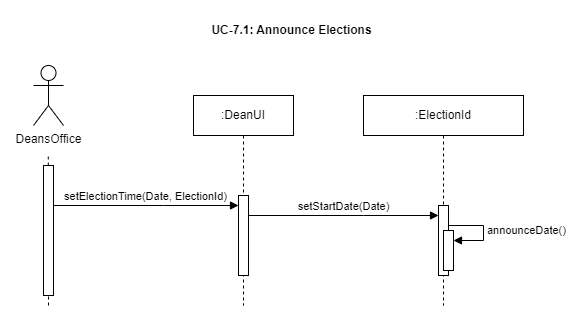

The diagram above was exported from draw.io. Its source (the exported page's mxGraphModel, read from the mxfile embedded in the PNG):
<mxGraphModel dx="558" dy="322" grid="1" gridSize="10" guides="1" tooltips="1" connect="1" arrows="1" fold="1" page="1" pageScale="1" pageWidth="850" pageHeight="1100" math="0" shadow="0">
  <root>
    <mxCell id="0" />
    <mxCell id="1" parent="0" />
    <mxCell id="LuG0s_IX9JZVY93klT4Y-1" value="UC-7.1: Announce Elections" style="text;align=center;fontStyle=1;verticalAlign=middle;spacingLeft=3;spacingRight=3;strokeColor=none;rotatable=0;points=[[0,0.5],[1,0.5]];portConstraint=eastwest;html=1;" parent="1" vertex="1">
      <mxGeometry x="223" y="30" width="290" height="30" as="geometry" />
    </mxCell>
    <mxCell id="LuG0s_IX9JZVY93klT4Y-149" value="DeansOffice" style="shape=umlActor;verticalLabelPosition=bottom;verticalAlign=top;html=1;" parent="1" vertex="1">
      <mxGeometry x="110" y="80" width="30" height="60" as="geometry" />
    </mxCell>
    <mxCell id="LuG0s_IX9JZVY93klT4Y-151" value=":ElectionId" style="shape=umlLifeline;perimeter=lifelinePerimeter;whiteSpace=wrap;html=1;container=1;dropTarget=0;collapsible=0;recursiveResize=0;outlineConnect=0;portConstraint=eastwest;newEdgeStyle={&quot;edgeStyle&quot;:&quot;elbowEdgeStyle&quot;,&quot;elbow&quot;:&quot;vertical&quot;,&quot;curved&quot;:0,&quot;rounded&quot;:0};" parent="1" vertex="1">
      <mxGeometry x="440" y="110" width="160" height="210" as="geometry" />
    </mxCell>
    <mxCell id="LuG0s_IX9JZVY93klT4Y-161" value="" style="html=1;points=[];perimeter=orthogonalPerimeter;outlineConnect=0;targetShapes=umlLifeline;portConstraint=eastwest;newEdgeStyle={&quot;edgeStyle&quot;:&quot;elbowEdgeStyle&quot;,&quot;elbow&quot;:&quot;vertical&quot;,&quot;curved&quot;:0,&quot;rounded&quot;:0};" parent="LuG0s_IX9JZVY93klT4Y-151" vertex="1">
      <mxGeometry x="75" y="110" width="10" height="70" as="geometry" />
    </mxCell>
    <mxCell id="cdEBJkpyWzbUVGmqvPdl-4" value="" style="html=1;points=[];perimeter=orthogonalPerimeter;outlineConnect=0;targetShapes=umlLifeline;portConstraint=eastwest;newEdgeStyle={&quot;edgeStyle&quot;:&quot;elbowEdgeStyle&quot;,&quot;elbow&quot;:&quot;vertical&quot;,&quot;curved&quot;:0,&quot;rounded&quot;:0};" vertex="1" parent="LuG0s_IX9JZVY93klT4Y-151">
      <mxGeometry x="80" y="135" width="10" height="40" as="geometry" />
    </mxCell>
    <mxCell id="cdEBJkpyWzbUVGmqvPdl-5" value="announceDate()" style="html=1;align=left;spacingLeft=2;endArrow=block;rounded=0;edgeStyle=orthogonalEdgeStyle;curved=0;rounded=0;" edge="1" target="cdEBJkpyWzbUVGmqvPdl-4" parent="LuG0s_IX9JZVY93klT4Y-151">
      <mxGeometry relative="1" as="geometry">
        <mxPoint x="85" y="130" as="sourcePoint" />
        <Array as="points">
          <mxPoint x="120" y="130" />
          <mxPoint x="120" y="145" />
        </Array>
      </mxGeometry>
    </mxCell>
    <mxCell id="LuG0s_IX9JZVY93klT4Y-152" value=":DeanUI" style="shape=umlLifeline;perimeter=lifelinePerimeter;whiteSpace=wrap;html=1;container=1;dropTarget=0;collapsible=0;recursiveResize=0;outlineConnect=0;portConstraint=eastwest;newEdgeStyle={&quot;edgeStyle&quot;:&quot;elbowEdgeStyle&quot;,&quot;elbow&quot;:&quot;vertical&quot;,&quot;curved&quot;:0,&quot;rounded&quot;:0};" parent="1" vertex="1">
      <mxGeometry x="270" y="110" width="100" height="210" as="geometry" />
    </mxCell>
    <mxCell id="LuG0s_IX9JZVY93klT4Y-157" value="" style="html=1;points=[];perimeter=orthogonalPerimeter;outlineConnect=0;targetShapes=umlLifeline;portConstraint=eastwest;newEdgeStyle={&quot;edgeStyle&quot;:&quot;elbowEdgeStyle&quot;,&quot;elbow&quot;:&quot;vertical&quot;,&quot;curved&quot;:0,&quot;rounded&quot;:0};" parent="LuG0s_IX9JZVY93klT4Y-152" vertex="1">
      <mxGeometry x="45" y="100" width="10" height="80" as="geometry" />
    </mxCell>
    <mxCell id="LuG0s_IX9JZVY93klT4Y-153" value="" style="endArrow=none;dashed=1;html=1;rounded=0;" parent="1" source="LuG0s_IX9JZVY93klT4Y-154" edge="1">
      <mxGeometry width="50" height="50" relative="1" as="geometry">
        <mxPoint x="125" y="420" as="sourcePoint" />
        <mxPoint x="124.79" y="170" as="targetPoint" />
      </mxGeometry>
    </mxCell>
    <mxCell id="LuG0s_IX9JZVY93klT4Y-155" value="" style="endArrow=none;dashed=1;html=1;rounded=0;" parent="1" target="LuG0s_IX9JZVY93klT4Y-154" edge="1">
      <mxGeometry width="50" height="50" relative="1" as="geometry">
        <mxPoint x="125" y="320" as="sourcePoint" />
        <mxPoint x="124.79" y="170" as="targetPoint" />
      </mxGeometry>
    </mxCell>
    <mxCell id="LuG0s_IX9JZVY93klT4Y-154" value="" style="html=1;points=[];perimeter=orthogonalPerimeter;outlineConnect=0;targetShapes=umlLifeline;portConstraint=eastwest;newEdgeStyle={&quot;edgeStyle&quot;:&quot;elbowEdgeStyle&quot;,&quot;elbow&quot;:&quot;vertical&quot;,&quot;curved&quot;:0,&quot;rounded&quot;:0};" parent="1" vertex="1">
      <mxGeometry x="120" y="180" width="10" height="130" as="geometry" />
    </mxCell>
    <mxCell id="cdEBJkpyWzbUVGmqvPdl-2" value="setElectionTime(Date, ElectionId)" style="html=1;verticalAlign=bottom;endArrow=block;edgeStyle=elbowEdgeStyle;elbow=vertical;curved=0;rounded=0;" edge="1" parent="1" target="LuG0s_IX9JZVY93klT4Y-157">
      <mxGeometry x="-0.0011" width="80" relative="1" as="geometry">
        <mxPoint x="130" y="220" as="sourcePoint" />
        <mxPoint x="210" y="199.95" as="targetPoint" />
        <Array as="points">
          <mxPoint x="240" y="220" />
        </Array>
        <mxPoint as="offset" />
      </mxGeometry>
    </mxCell>
    <mxCell id="cdEBJkpyWzbUVGmqvPdl-3" value="setStartDate(Date)" style="html=1;verticalAlign=bottom;endArrow=block;edgeStyle=elbowEdgeStyle;elbow=vertical;curved=0;rounded=0;" edge="1" parent="1" source="LuG0s_IX9JZVY93klT4Y-157" target="LuG0s_IX9JZVY93klT4Y-161">
      <mxGeometry x="0.0021" width="80" relative="1" as="geometry">
        <mxPoint x="330" y="230.19" as="sourcePoint" />
        <mxPoint x="510" y="240" as="targetPoint" />
        <Array as="points">
          <mxPoint x="440" y="230" />
        </Array>
        <mxPoint as="offset" />
      </mxGeometry>
    </mxCell>
  </root>
</mxGraphModel>